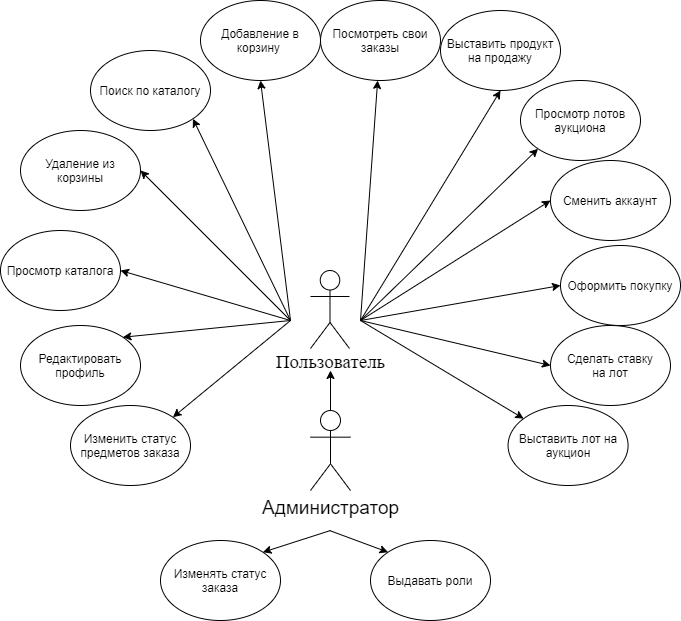

The diagram above was exported from draw.io. Its source (the exported page's mxGraphModel, read from the mxfile embedded in the PNG):
<mxGraphModel dx="1730" dy="818" grid="1" gridSize="10" guides="1" tooltips="1" connect="1" arrows="1" fold="1" page="1" pageScale="1" pageWidth="827" pageHeight="1169" background="#ffffff" math="0" shadow="0">
  <root>
    <mxCell id="0" />
    <mxCell id="1" parent="0" />
    <mxCell id="2" value="&lt;span style=&quot;line-height: 115% ; font-family: &amp;#34;times new roman&amp;#34; , serif&quot;&gt;&lt;font style=&quot;font-size: 19px&quot;&gt;Пользователь&lt;/font&gt;&lt;br&gt;&lt;/span&gt;" style="shape=umlActor;verticalLabelPosition=bottom;verticalAlign=top;html=1;outlineConnect=0;" vertex="1" parent="1">
      <mxGeometry x="390" y="570" width="39" height="78" as="geometry" />
    </mxCell>
    <mxCell id="3" value="Просмотр каталога" style="ellipse;whiteSpace=wrap;html=1;" vertex="1" parent="1">
      <mxGeometry x="80" y="530" width="120" height="80" as="geometry" />
    </mxCell>
    <mxCell id="4" value="Поиск по каталогу" style="ellipse;whiteSpace=wrap;html=1;" vertex="1" parent="1">
      <mxGeometry x="170" y="350" width="120" height="80" as="geometry" />
    </mxCell>
    <mxCell id="5" value="Добавление в корзину&amp;nbsp;" style="ellipse;whiteSpace=wrap;html=1;" vertex="1" parent="1">
      <mxGeometry x="280" y="300" width="120" height="80" as="geometry" />
    </mxCell>
    <mxCell id="6" value="Просмотр лотов&lt;br&gt;аукциона" style="ellipse;whiteSpace=wrap;html=1;" vertex="1" parent="1">
      <mxGeometry x="600" y="380" width="120" height="80" as="geometry" />
    </mxCell>
    <mxCell id="7" value="Удаление из корзины" style="ellipse;whiteSpace=wrap;html=1;" vertex="1" parent="1">
      <mxGeometry x="100" y="430" width="120" height="80" as="geometry" />
    </mxCell>
    <mxCell id="8" value="Изменять статус заказа" style="ellipse;whiteSpace=wrap;html=1;" vertex="1" parent="1">
      <mxGeometry x="240" y="840" width="120" height="80" as="geometry" />
    </mxCell>
    <mxCell id="9" value="&lt;font style=&quot;font-size: 19px&quot;&gt;Администратор&lt;/font&gt;" style="shape=umlActor;verticalLabelPosition=bottom;verticalAlign=top;html=1;outlineConnect=0;" vertex="1" parent="1">
      <mxGeometry x="390" y="710" width="40" height="80" as="geometry" />
    </mxCell>
    <mxCell id="10" value="Выдавать роли" style="ellipse;whiteSpace=wrap;html=1;" vertex="1" parent="1">
      <mxGeometry x="450" y="840" width="120" height="80" as="geometry" />
    </mxCell>
    <mxCell id="11" value="" style="endArrow=classic;html=1;entryX=0;entryY=0;entryDx=0;entryDy=0;" edge="1" target="10" parent="1">
      <mxGeometry width="50" height="50" relative="1" as="geometry">
        <mxPoint x="409" y="830" as="sourcePoint" />
        <mxPoint x="437.57" y="890" as="targetPoint" />
      </mxGeometry>
    </mxCell>
    <mxCell id="12" value="" style="endArrow=classic;html=1;entryX=1;entryY=0;entryDx=0;entryDy=0;" edge="1" target="8" parent="1">
      <mxGeometry width="50" height="50" relative="1" as="geometry">
        <mxPoint x="410" y="830" as="sourcePoint" />
        <mxPoint x="309.9964068711832" y="961.7157287525442" as="targetPoint" />
      </mxGeometry>
    </mxCell>
    <mxCell id="13" value="Оформить покупку" style="ellipse;whiteSpace=wrap;html=1;" vertex="1" parent="1">
      <mxGeometry x="640" y="545" width="120" height="80" as="geometry" />
    </mxCell>
    <mxCell id="14" value="Сменить аккаунт" style="ellipse;whiteSpace=wrap;html=1;" vertex="1" parent="1">
      <mxGeometry x="630" y="460" width="120" height="80" as="geometry" />
    </mxCell>
    <mxCell id="15" value="" style="endArrow=classic;html=1;entryX=1;entryY=0.5;entryDx=0;entryDy=0;" edge="1" target="3" parent="1">
      <mxGeometry width="50" height="50" relative="1" as="geometry">
        <mxPoint x="370" y="620" as="sourcePoint" />
        <mxPoint x="312.42640687119274" y="971.7157287525379" as="targetPoint" />
      </mxGeometry>
    </mxCell>
    <mxCell id="16" value="" style="endArrow=classic;html=1;entryX=0;entryY=1;entryDx=0;entryDy=0;" edge="1" target="6" parent="1">
      <mxGeometry width="50" height="50" relative="1" as="geometry">
        <mxPoint x="440" y="620" as="sourcePoint" />
        <mxPoint x="352.42640687119274" y="741.7157287525383" as="targetPoint" />
      </mxGeometry>
    </mxCell>
    <mxCell id="17" value="" style="endArrow=classic;html=1;entryX=1;entryY=0.5;entryDx=0;entryDy=0;" edge="1" target="7" parent="1">
      <mxGeometry width="50" height="50" relative="1" as="geometry">
        <mxPoint x="370" y="620" as="sourcePoint" />
        <mxPoint x="339.99640687119745" y="741.7157287525349" as="targetPoint" />
      </mxGeometry>
    </mxCell>
    <mxCell id="18" value="" style="endArrow=classic;html=1;entryX=1;entryY=1;entryDx=0;entryDy=0;" edge="1" target="4" parent="1">
      <mxGeometry width="50" height="50" relative="1" as="geometry">
        <mxPoint x="370" y="620" as="sourcePoint" />
        <mxPoint x="272.5700000000015" y="660" as="targetPoint" />
      </mxGeometry>
    </mxCell>
    <mxCell id="19" value="" style="endArrow=classic;html=1;entryX=0.5;entryY=1;entryDx=0;entryDy=0;" edge="1" target="5" parent="1">
      <mxGeometry width="50" height="50" relative="1" as="geometry">
        <mxPoint x="370" y="620" as="sourcePoint" />
        <mxPoint x="480" y="610" as="targetPoint" />
      </mxGeometry>
    </mxCell>
    <mxCell id="20" value="" style="endArrow=classic;html=1;entryX=0;entryY=0.5;entryDx=0;entryDy=0;" edge="1" target="14" parent="1">
      <mxGeometry width="50" height="50" relative="1" as="geometry">
        <mxPoint x="440" y="620" as="sourcePoint" />
        <mxPoint x="537.5735931288073" y="478.2842712474619" as="targetPoint" />
      </mxGeometry>
    </mxCell>
    <mxCell id="21" value="" style="endArrow=classic;html=1;entryX=0;entryY=0.5;entryDx=0;entryDy=0;" edge="1" target="13" parent="1">
      <mxGeometry width="50" height="50" relative="1" as="geometry">
        <mxPoint x="440" y="620" as="sourcePoint" />
        <mxPoint x="547.5735931288073" y="583.2842712474617" as="targetPoint" />
      </mxGeometry>
    </mxCell>
    <mxCell id="22" value="Сделать ставку&lt;br&gt;на лот" style="ellipse;whiteSpace=wrap;html=1;" vertex="1" parent="1">
      <mxGeometry x="630" y="625" width="120" height="80" as="geometry" />
    </mxCell>
    <mxCell id="23" value="" style="endArrow=classic;html=1;entryX=0;entryY=0.5;entryDx=0;entryDy=0;" edge="1" target="22" parent="1">
      <mxGeometry width="50" height="50" relative="1" as="geometry">
        <mxPoint x="440" y="620" as="sourcePoint" />
        <mxPoint x="597.569999999997" y="620" as="targetPoint" />
      </mxGeometry>
    </mxCell>
    <mxCell id="24" value="Редактировать профиль" style="ellipse;whiteSpace=wrap;html=1;" vertex="1" parent="1">
      <mxGeometry x="100" y="625" width="120" height="80" as="geometry" />
    </mxCell>
    <mxCell id="25" value="" style="endArrow=classic;html=1;entryX=1;entryY=0;entryDx=0;entryDy=0;" edge="1" target="24" parent="1">
      <mxGeometry width="50" height="50" relative="1" as="geometry">
        <mxPoint x="370" y="620" as="sourcePoint" />
        <mxPoint x="182.42640687119297" y="631.7157287525379" as="targetPoint" />
      </mxGeometry>
    </mxCell>
    <mxCell id="26" value="Выставить продукт на продажу" style="ellipse;whiteSpace=wrap;html=1;" vertex="1" parent="1">
      <mxGeometry x="520" y="310" width="120" height="80" as="geometry" />
    </mxCell>
    <mxCell id="27" value="" style="endArrow=classic;html=1;entryX=0.5;entryY=1;entryDx=0;entryDy=0;" edge="1" target="26" parent="1">
      <mxGeometry width="50" height="50" relative="1" as="geometry">
        <mxPoint x="440" y="620" as="sourcePoint" />
        <mxPoint x="587.5735931288073" y="468.2842712474619" as="targetPoint" />
      </mxGeometry>
    </mxCell>
    <mxCell id="28" value="Выставить лот на аукцион" style="ellipse;whiteSpace=wrap;html=1;" vertex="1" parent="1">
      <mxGeometry x="587.57" y="705" width="120" height="80" as="geometry" />
    </mxCell>
    <mxCell id="29" value="" style="endArrow=classic;html=1;" edge="1" target="28" parent="1">
      <mxGeometry width="50" height="50" relative="1" as="geometry">
        <mxPoint x="440" y="620" as="sourcePoint" />
        <mxPoint x="640" y="675" as="targetPoint" />
      </mxGeometry>
    </mxCell>
    <mxCell id="30" value="Посмотреть свои заказы" style="ellipse;whiteSpace=wrap;html=1;" vertex="1" parent="1">
      <mxGeometry x="400" y="300" width="120" height="80" as="geometry" />
    </mxCell>
    <mxCell id="31" value="" style="endArrow=classic;html=1;" edge="1" target="30" parent="1">
      <mxGeometry width="50" height="50" relative="1" as="geometry">
        <mxPoint x="440" y="620" as="sourcePoint" />
        <mxPoint x="590" y="400" as="targetPoint" />
      </mxGeometry>
    </mxCell>
    <mxCell id="32" value="Изменить статус предметов заказа" style="ellipse;whiteSpace=wrap;html=1;" vertex="1" parent="1">
      <mxGeometry x="150" y="705" width="120" height="80" as="geometry" />
    </mxCell>
    <mxCell id="33" value="" style="endArrow=classic;html=1;entryX=1;entryY=0;entryDx=0;entryDy=0;" edge="1" target="32" parent="1">
      <mxGeometry width="50" height="50" relative="1" as="geometry">
        <mxPoint x="370" y="620" as="sourcePoint" />
        <mxPoint x="212.42640687119297" y="646.7157287525379" as="targetPoint" />
      </mxGeometry>
    </mxCell>
    <mxCell id="34" value="" style="endArrow=classic;html=1;" edge="1" parent="1">
      <mxGeometry width="50" height="50" relative="1" as="geometry">
        <mxPoint x="410" y="710" as="sourcePoint" />
        <mxPoint x="410" y="670" as="targetPoint" />
      </mxGeometry>
    </mxCell>
  </root>
</mxGraphModel>